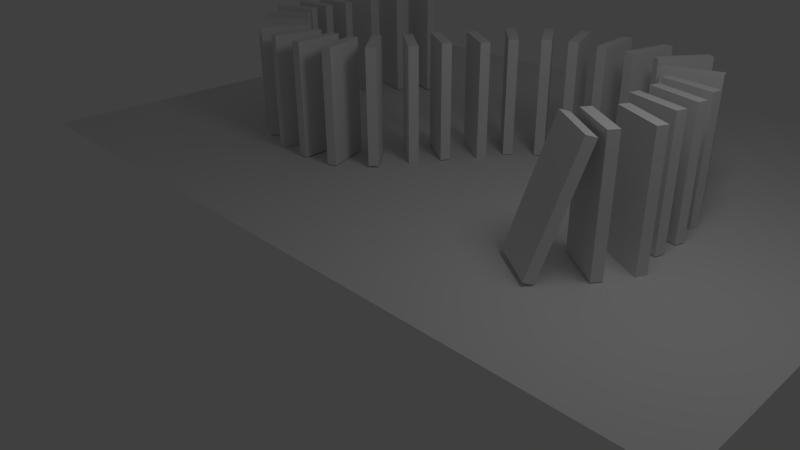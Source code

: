 # Source: Dominoes.blend  (saved by Blender 2.58.1; exported with 4.5.12 LTS)
import bpy
from mathutils import Matrix  # noqa: F401  (used for matrix-valued properties, if any)

bpy.ops.wm.read_factory_settings(use_empty=True)
scene = bpy.context.scene
scene.name = 'Scene'

# ---- collections
col_collection_1 = bpy.data.collections.new('Collection 1'); scene.collection.children.link(col_collection_1)

# ---- materials (node trees are filled in below, after node groups)
mat_material = bpy.data.materials.new('Material')
mat_material.alpha_threshold = 0.0
mat_material.use_transparent_shadow = False
mat_material.roughness = 0.5
mat_material.line_color = (0.0, 0.0, 0.0, 1.0)

# ---- material node trees

# ---- world
world_world = bpy.data.worlds.new('World'); scene.world = world_world
world_world.color = (0.05088, 0.05088, 0.05088)
world_world.use_sun_shadow = False
world_world.sun_shadow_jitter_overblur = 0.0
world_world.cycles.sampling_method = 'MANUAL'
world_world.cycles.sample_map_resolution = 256

# ---- cameras
cam_camera = bpy.data.cameras.new('Camera')
cam_camera.clip_end = 100.0
cam_camera.lens = 35.0
cam_camera.ortho_scale = 7.314
cam_camera.dof.focus_distance = 0.0
cam_camera.dof.aperture_fstop = 128.0

# ---- lights
light_lamp = bpy.data.lights.new('Lamp', 'POINT')
light_lamp.transmission_factor = 0.0
light_lamp.cutoff_distance = 30.0
light_lamp.energy = 100.0
light_lamp.shadow_buffer_clip_start = 1.001
light_lamp.shadow_soft_size = 1.0
light_lamp.shadow_maximum_resolution = 0.006
light_lamp.use_absolute_resolution = True
light_lamp.cycles.use_multiple_importance_sampling = False

# ---- meshes
me_cube_028 = bpy.data.meshes.new('Cube.028')
me_cube_028.from_pydata([(1.0, 1.0, -1.0), (1.0, -1.0, -1.0), (-1.0, -1.0, -1.0), (-1.0, 1.0, -1.0), (1.0, 1.0, 1.0), (1.0, -1.0, 1.0), (-1.0, -1.0, 1.0), (-1.0, 1.0, 1.0)], [], [(0, 1, 2, 3), (4, 7, 6, 5), (0, 4, 5, 1), (1, 5, 6, 2), (2, 6, 7, 3), (4, 0, 3, 7)])
me_cube_028.materials.append(mat_material)
me_cube_028.use_remesh_preserve_volume = False
me_cube_028.use_remesh_preserve_attributes = False
me_cube_028.use_mirror_vertex_groups = False
me_cube_028.update()
me_cube_027 = bpy.data.meshes.new('Cube.027')
me_cube_027.from_pydata([(1.0, 1.0, -1.0), (1.0, -1.0, -1.0), (-1.0, -1.0, -1.0), (-1.0, 1.0, -1.0), (1.0, 1.0, 1.0), (1.0, -1.0, 1.0), (-1.0, -1.0, 1.0), (-1.0, 1.0, 1.0)], [], [(0, 1, 2, 3), (4, 7, 6, 5), (0, 4, 5, 1), (1, 5, 6, 2), (2, 6, 7, 3), (4, 0, 3, 7)])
me_cube_027.materials.append(mat_material)
me_cube_027.use_remesh_preserve_volume = False
me_cube_027.use_remesh_preserve_attributes = False
me_cube_027.use_mirror_vertex_groups = False
me_cube_027.update()
me_cube_026 = bpy.data.meshes.new('Cube.026')
me_cube_026.from_pydata([(1.0, 1.0, -1.0), (1.0, -1.0, -1.0), (-1.0, -1.0, -1.0), (-1.0, 1.0, -1.0), (1.0, 1.0, 1.0), (1.0, -1.0, 1.0), (-1.0, -1.0, 1.0), (-1.0, 1.0, 1.0)], [], [(0, 1, 2, 3), (4, 7, 6, 5), (0, 4, 5, 1), (1, 5, 6, 2), (2, 6, 7, 3), (4, 0, 3, 7)])
me_cube_026.materials.append(mat_material)
me_cube_026.use_remesh_preserve_volume = False
me_cube_026.use_remesh_preserve_attributes = False
me_cube_026.use_mirror_vertex_groups = False
me_cube_026.update()
me_cube_025 = bpy.data.meshes.new('Cube.025')
me_cube_025.from_pydata([(1.0, 1.0, -1.0), (1.0, -1.0, -1.0), (-1.0, -1.0, -1.0), (-1.0, 1.0, -1.0), (1.0, 1.0, 1.0), (1.0, -1.0, 1.0), (-1.0, -1.0, 1.0), (-1.0, 1.0, 1.0)], [], [(0, 1, 2, 3), (4, 7, 6, 5), (0, 4, 5, 1), (1, 5, 6, 2), (2, 6, 7, 3), (4, 0, 3, 7)])
me_cube_025.materials.append(mat_material)
me_cube_025.use_remesh_preserve_volume = False
me_cube_025.use_remesh_preserve_attributes = False
me_cube_025.use_mirror_vertex_groups = False
me_cube_025.update()
me_cube_024 = bpy.data.meshes.new('Cube.024')
me_cube_024.from_pydata([(1.0, 1.0, -1.0), (1.0, -1.0, -1.0), (-1.0, -1.0, -1.0), (-1.0, 1.0, -1.0), (1.0, 1.0, 1.0), (1.0, -1.0, 1.0), (-1.0, -1.0, 1.0), (-1.0, 1.0, 1.0)], [], [(0, 1, 2, 3), (4, 7, 6, 5), (0, 4, 5, 1), (1, 5, 6, 2), (2, 6, 7, 3), (4, 0, 3, 7)])
me_cube_024.materials.append(mat_material)
me_cube_024.use_remesh_preserve_volume = False
me_cube_024.use_remesh_preserve_attributes = False
me_cube_024.use_mirror_vertex_groups = False
me_cube_024.update()
me_cube_023 = bpy.data.meshes.new('Cube.023')
me_cube_023.from_pydata([(1.0, 1.0, -1.0), (1.0, -1.0, -1.0), (-1.0, -1.0, -1.0), (-1.0, 1.0, -1.0), (1.0, 1.0, 1.0), (1.0, -1.0, 1.0), (-1.0, -1.0, 1.0), (-1.0, 1.0, 1.0)], [], [(0, 1, 2, 3), (4, 7, 6, 5), (0, 4, 5, 1), (1, 5, 6, 2), (2, 6, 7, 3), (4, 0, 3, 7)])
me_cube_023.materials.append(mat_material)
me_cube_023.use_remesh_preserve_volume = False
me_cube_023.use_remesh_preserve_attributes = False
me_cube_023.use_mirror_vertex_groups = False
me_cube_023.update()
me_cube_022 = bpy.data.meshes.new('Cube.022')
me_cube_022.from_pydata([(1.0, 1.0, -1.0), (1.0, -1.0, -1.0), (-1.0, -1.0, -1.0), (-1.0, 1.0, -1.0), (1.0, 1.0, 1.0), (1.0, -1.0, 1.0), (-1.0, -1.0, 1.0), (-1.0, 1.0, 1.0)], [], [(0, 1, 2, 3), (4, 7, 6, 5), (0, 4, 5, 1), (1, 5, 6, 2), (2, 6, 7, 3), (4, 0, 3, 7)])
me_cube_022.materials.append(mat_material)
me_cube_022.use_remesh_preserve_volume = False
me_cube_022.use_remesh_preserve_attributes = False
me_cube_022.use_mirror_vertex_groups = False
me_cube_022.update()
me_cube_021 = bpy.data.meshes.new('Cube.021')
me_cube_021.from_pydata([(1.0, 1.0, -1.0), (1.0, -1.0, -1.0), (-1.0, -1.0, -1.0), (-1.0, 1.0, -1.0), (1.0, 1.0, 1.0), (1.0, -1.0, 1.0), (-1.0, -1.0, 1.0), (-1.0, 1.0, 1.0)], [], [(0, 1, 2, 3), (4, 7, 6, 5), (0, 4, 5, 1), (1, 5, 6, 2), (2, 6, 7, 3), (4, 0, 3, 7)])
me_cube_021.materials.append(mat_material)
me_cube_021.use_remesh_preserve_volume = False
me_cube_021.use_remesh_preserve_attributes = False
me_cube_021.use_mirror_vertex_groups = False
me_cube_021.update()
me_cube_020 = bpy.data.meshes.new('Cube.020')
me_cube_020.from_pydata([(1.0, 1.0, -1.0), (1.0, -1.0, -1.0), (-1.0, -1.0, -1.0), (-1.0, 1.0, -1.0), (1.0, 1.0, 1.0), (1.0, -1.0, 1.0), (-1.0, -1.0, 1.0), (-1.0, 1.0, 1.0)], [], [(0, 1, 2, 3), (4, 7, 6, 5), (0, 4, 5, 1), (1, 5, 6, 2), (2, 6, 7, 3), (4, 0, 3, 7)])
me_cube_020.materials.append(mat_material)
me_cube_020.use_remesh_preserve_volume = False
me_cube_020.use_remesh_preserve_attributes = False
me_cube_020.use_mirror_vertex_groups = False
me_cube_020.update()
me_cube_019 = bpy.data.meshes.new('Cube.019')
me_cube_019.from_pydata([(1.0, 1.0, -1.0), (1.0, -1.0, -1.0), (-1.0, -1.0, -1.0), (-1.0, 1.0, -1.0), (1.0, 1.0, 1.0), (1.0, -1.0, 1.0), (-1.0, -1.0, 1.0), (-1.0, 1.0, 1.0)], [], [(0, 1, 2, 3), (4, 7, 6, 5), (0, 4, 5, 1), (1, 5, 6, 2), (2, 6, 7, 3), (4, 0, 3, 7)])
me_cube_019.materials.append(mat_material)
me_cube_019.use_remesh_preserve_volume = False
me_cube_019.use_remesh_preserve_attributes = False
me_cube_019.use_mirror_vertex_groups = False
me_cube_019.update()
me_cube_018 = bpy.data.meshes.new('Cube.018')
me_cube_018.from_pydata([(1.0, 1.0, -1.0), (1.0, -1.0, -1.0), (-1.0, -1.0, -1.0), (-1.0, 1.0, -1.0), (1.0, 1.0, 1.0), (1.0, -1.0, 1.0), (-1.0, -1.0, 1.0), (-1.0, 1.0, 1.0)], [], [(0, 1, 2, 3), (4, 7, 6, 5), (0, 4, 5, 1), (1, 5, 6, 2), (2, 6, 7, 3), (4, 0, 3, 7)])
me_cube_018.materials.append(mat_material)
me_cube_018.use_remesh_preserve_volume = False
me_cube_018.use_remesh_preserve_attributes = False
me_cube_018.use_mirror_vertex_groups = False
me_cube_018.update()
me_cube_017 = bpy.data.meshes.new('Cube.017')
me_cube_017.from_pydata([(1.0, 1.0, -1.0), (1.0, -1.0, -1.0), (-1.0, -1.0, -1.0), (-1.0, 1.0, -1.0), (1.0, 1.0, 1.0), (1.0, -1.0, 1.0), (-1.0, -1.0, 1.0), (-1.0, 1.0, 1.0)], [], [(0, 1, 2, 3), (4, 7, 6, 5), (0, 4, 5, 1), (1, 5, 6, 2), (2, 6, 7, 3), (4, 0, 3, 7)])
me_cube_017.materials.append(mat_material)
me_cube_017.use_remesh_preserve_volume = False
me_cube_017.use_remesh_preserve_attributes = False
me_cube_017.use_mirror_vertex_groups = False
me_cube_017.update()
me_cube_016 = bpy.data.meshes.new('Cube.016')
me_cube_016.from_pydata([(1.0, 1.0, -1.0), (1.0, -1.0, -1.0), (-1.0, -1.0, -1.0), (-1.0, 1.0, -1.0), (1.0, 1.0, 1.0), (1.0, -1.0, 1.0), (-1.0, -1.0, 1.0), (-1.0, 1.0, 1.0)], [], [(0, 1, 2, 3), (4, 7, 6, 5), (0, 4, 5, 1), (1, 5, 6, 2), (2, 6, 7, 3), (4, 0, 3, 7)])
me_cube_016.materials.append(mat_material)
me_cube_016.use_remesh_preserve_volume = False
me_cube_016.use_remesh_preserve_attributes = False
me_cube_016.use_mirror_vertex_groups = False
me_cube_016.update()
me_cube_015 = bpy.data.meshes.new('Cube.015')
me_cube_015.from_pydata([(1.0, 1.0, -1.0), (1.0, -1.0, -1.0), (-1.0, -1.0, -1.0), (-1.0, 1.0, -1.0), (1.0, 1.0, 1.0), (1.0, -1.0, 1.0), (-1.0, -1.0, 1.0), (-1.0, 1.0, 1.0)], [], [(0, 1, 2, 3), (4, 7, 6, 5), (0, 4, 5, 1), (1, 5, 6, 2), (2, 6, 7, 3), (4, 0, 3, 7)])
me_cube_015.materials.append(mat_material)
me_cube_015.use_remesh_preserve_volume = False
me_cube_015.use_remesh_preserve_attributes = False
me_cube_015.use_mirror_vertex_groups = False
me_cube_015.update()
me_cube_014 = bpy.data.meshes.new('Cube.014')
me_cube_014.from_pydata([(1.0, 1.0, -1.0), (1.0, -1.0, -1.0), (-1.0, -1.0, -1.0), (-1.0, 1.0, -1.0), (1.0, 1.0, 1.0), (1.0, -1.0, 1.0), (-1.0, -1.0, 1.0), (-1.0, 1.0, 1.0)], [], [(0, 1, 2, 3), (4, 7, 6, 5), (0, 4, 5, 1), (1, 5, 6, 2), (2, 6, 7, 3), (4, 0, 3, 7)])
me_cube_014.materials.append(mat_material)
me_cube_014.use_remesh_preserve_volume = False
me_cube_014.use_remesh_preserve_attributes = False
me_cube_014.use_mirror_vertex_groups = False
me_cube_014.update()
me_cube_013 = bpy.data.meshes.new('Cube.013')
me_cube_013.from_pydata([(1.0, 1.0, -1.0), (1.0, -1.0, -1.0), (-1.0, -1.0, -1.0), (-1.0, 1.0, -1.0), (1.0, 1.0, 1.0), (1.0, -1.0, 1.0), (-1.0, -1.0, 1.0), (-1.0, 1.0, 1.0)], [], [(0, 1, 2, 3), (4, 7, 6, 5), (0, 4, 5, 1), (1, 5, 6, 2), (2, 6, 7, 3), (4, 0, 3, 7)])
me_cube_013.materials.append(mat_material)
me_cube_013.use_remesh_preserve_volume = False
me_cube_013.use_remesh_preserve_attributes = False
me_cube_013.use_mirror_vertex_groups = False
me_cube_013.update()
me_cube_012 = bpy.data.meshes.new('Cube.012')
me_cube_012.from_pydata([(1.0, 1.0, -1.0), (1.0, -1.0, -1.0), (-1.0, -1.0, -1.0), (-1.0, 1.0, -1.0), (1.0, 1.0, 1.0), (1.0, -1.0, 1.0), (-1.0, -1.0, 1.0), (-1.0, 1.0, 1.0)], [], [(0, 1, 2, 3), (4, 7, 6, 5), (0, 4, 5, 1), (1, 5, 6, 2), (2, 6, 7, 3), (4, 0, 3, 7)])
me_cube_012.materials.append(mat_material)
me_cube_012.use_remesh_preserve_volume = False
me_cube_012.use_remesh_preserve_attributes = False
me_cube_012.use_mirror_vertex_groups = False
me_cube_012.update()
me_cube_011 = bpy.data.meshes.new('Cube.011')
me_cube_011.from_pydata([(1.0, 1.0, -1.0), (1.0, -1.0, -1.0), (-1.0, -1.0, -1.0), (-1.0, 1.0, -1.0), (1.0, 1.0, 1.0), (1.0, -1.0, 1.0), (-1.0, -1.0, 1.0), (-1.0, 1.0, 1.0)], [], [(0, 1, 2, 3), (4, 7, 6, 5), (0, 4, 5, 1), (1, 5, 6, 2), (2, 6, 7, 3), (4, 0, 3, 7)])
me_cube_011.materials.append(mat_material)
me_cube_011.use_remesh_preserve_volume = False
me_cube_011.use_remesh_preserve_attributes = False
me_cube_011.use_mirror_vertex_groups = False
me_cube_011.update()
me_cube_010 = bpy.data.meshes.new('Cube.010')
me_cube_010.from_pydata([(1.0, 1.0, -1.0), (1.0, -1.0, -1.0), (-1.0, -1.0, -1.0), (-1.0, 1.0, -1.0), (1.0, 1.0, 1.0), (1.0, -1.0, 1.0), (-1.0, -1.0, 1.0), (-1.0, 1.0, 1.0)], [], [(0, 1, 2, 3), (4, 7, 6, 5), (0, 4, 5, 1), (1, 5, 6, 2), (2, 6, 7, 3), (4, 0, 3, 7)])
me_cube_010.materials.append(mat_material)
me_cube_010.use_remesh_preserve_volume = False
me_cube_010.use_remesh_preserve_attributes = False
me_cube_010.use_mirror_vertex_groups = False
me_cube_010.update()
me_cube_009 = bpy.data.meshes.new('Cube.009')
me_cube_009.from_pydata([(1.0, 1.0, -1.0), (1.0, -1.0, -1.0), (-1.0, -1.0, -1.0), (-1.0, 1.0, -1.0), (1.0, 1.0, 1.0), (1.0, -1.0, 1.0), (-1.0, -1.0, 1.0), (-1.0, 1.0, 1.0)], [], [(0, 1, 2, 3), (4, 7, 6, 5), (0, 4, 5, 1), (1, 5, 6, 2), (2, 6, 7, 3), (4, 0, 3, 7)])
me_cube_009.materials.append(mat_material)
me_cube_009.use_remesh_preserve_volume = False
me_cube_009.use_remesh_preserve_attributes = False
me_cube_009.use_mirror_vertex_groups = False
me_cube_009.update()
me_cube_008 = bpy.data.meshes.new('Cube.008')
me_cube_008.from_pydata([(1.0, 1.0, -1.0), (1.0, -1.0, -1.0), (-1.0, -1.0, -1.0), (-1.0, 1.0, -1.0), (1.0, 1.0, 1.0), (1.0, -1.0, 1.0), (-1.0, -1.0, 1.0), (-1.0, 1.0, 1.0)], [], [(0, 1, 2, 3), (4, 7, 6, 5), (0, 4, 5, 1), (1, 5, 6, 2), (2, 6, 7, 3), (4, 0, 3, 7)])
me_cube_008.materials.append(mat_material)
me_cube_008.use_remesh_preserve_volume = False
me_cube_008.use_remesh_preserve_attributes = False
me_cube_008.use_mirror_vertex_groups = False
me_cube_008.update()
me_cube_007 = bpy.data.meshes.new('Cube.007')
me_cube_007.from_pydata([(1.0, 1.0, -1.0), (1.0, -1.0, -1.0), (-1.0, -1.0, -1.0), (-1.0, 1.0, -1.0), (1.0, 1.0, 1.0), (1.0, -1.0, 1.0), (-1.0, -1.0, 1.0), (-1.0, 1.0, 1.0)], [], [(0, 1, 2, 3), (4, 7, 6, 5), (0, 4, 5, 1), (1, 5, 6, 2), (2, 6, 7, 3), (4, 0, 3, 7)])
me_cube_007.materials.append(mat_material)
me_cube_007.use_remesh_preserve_volume = False
me_cube_007.use_remesh_preserve_attributes = False
me_cube_007.use_mirror_vertex_groups = False
me_cube_007.update()
me_cube_006 = bpy.data.meshes.new('Cube.006')
me_cube_006.from_pydata([(1.0, 1.0, -1.0), (1.0, -1.0, -1.0), (-1.0, -1.0, -1.0), (-1.0, 1.0, -1.0), (1.0, 1.0, 1.0), (1.0, -1.0, 1.0), (-1.0, -1.0, 1.0), (-1.0, 1.0, 1.0)], [], [(0, 1, 2, 3), (4, 7, 6, 5), (0, 4, 5, 1), (1, 5, 6, 2), (2, 6, 7, 3), (4, 0, 3, 7)])
me_cube_006.materials.append(mat_material)
me_cube_006.use_remesh_preserve_volume = False
me_cube_006.use_remesh_preserve_attributes = False
me_cube_006.use_mirror_vertex_groups = False
me_cube_006.update()
me_cube_005 = bpy.data.meshes.new('Cube.005')
me_cube_005.from_pydata([(1.0, 1.0, -1.0), (1.0, -1.0, -1.0), (-1.0, -1.0, -1.0), (-1.0, 1.0, -1.0), (1.0, 1.0, 1.0), (1.0, -1.0, 1.0), (-1.0, -1.0, 1.0), (-1.0, 1.0, 1.0)], [], [(0, 1, 2, 3), (4, 7, 6, 5), (0, 4, 5, 1), (1, 5, 6, 2), (2, 6, 7, 3), (4, 0, 3, 7)])
me_cube_005.materials.append(mat_material)
me_cube_005.use_remesh_preserve_volume = False
me_cube_005.use_remesh_preserve_attributes = False
me_cube_005.use_mirror_vertex_groups = False
me_cube_005.update()
me_cube_004 = bpy.data.meshes.new('Cube.004')
me_cube_004.from_pydata([(1.0, 1.0, -1.0), (1.0, -1.0, -1.0), (-1.0, -1.0, -1.0), (-1.0, 1.0, -1.0), (1.0, 1.0, 1.0), (1.0, -1.0, 1.0), (-1.0, -1.0, 1.0), (-1.0, 1.0, 1.0)], [], [(0, 1, 2, 3), (4, 7, 6, 5), (0, 4, 5, 1), (1, 5, 6, 2), (2, 6, 7, 3), (4, 0, 3, 7)])
me_cube_004.materials.append(mat_material)
me_cube_004.use_remesh_preserve_volume = False
me_cube_004.use_remesh_preserve_attributes = False
me_cube_004.use_mirror_vertex_groups = False
me_cube_004.update()
me_cube_003 = bpy.data.meshes.new('Cube.003')
me_cube_003.from_pydata([(1.0, 1.0, -1.0), (1.0, -1.0, -1.0), (-1.0, -1.0, -1.0), (-1.0, 1.0, -1.0), (1.0, 1.0, 1.0), (1.0, -1.0, 1.0), (-1.0, -1.0, 1.0), (-1.0, 1.0, 1.0)], [], [(0, 1, 2, 3), (4, 7, 6, 5), (0, 4, 5, 1), (1, 5, 6, 2), (2, 6, 7, 3), (4, 0, 3, 7)])
me_cube_003.materials.append(mat_material)
me_cube_003.use_remesh_preserve_volume = False
me_cube_003.use_remesh_preserve_attributes = False
me_cube_003.use_mirror_vertex_groups = False
me_cube_003.update()
me_cube_002 = bpy.data.meshes.new('Cube.002')
me_cube_002.from_pydata([(1.0, 1.0, -1.0), (1.0, -1.0, -1.0), (-1.0, -1.0, -1.0), (-1.0, 1.0, -1.0), (1.0, 1.0, 1.0), (1.0, -1.0, 1.0), (-1.0, -1.0, 1.0), (-1.0, 1.0, 1.0)], [], [(0, 1, 2, 3), (4, 7, 6, 5), (0, 4, 5, 1), (1, 5, 6, 2), (2, 6, 7, 3), (4, 0, 3, 7)])
me_cube_002.materials.append(mat_material)
me_cube_002.use_remesh_preserve_volume = False
me_cube_002.use_remesh_preserve_attributes = False
me_cube_002.use_mirror_vertex_groups = False
me_cube_002.update()
me_cube_001 = bpy.data.meshes.new('Cube.001')
me_cube_001.from_pydata([(1.0, 1.0, -1.0), (1.0, -1.0, -1.0), (-1.0, -1.0, -1.0), (-1.0, 1.0, -1.0), (1.0, 1.0, 1.0), (1.0, -1.0, 1.0), (-1.0, -1.0, 1.0), (-1.0, 1.0, 1.0)], [], [(0, 1, 2, 3), (4, 7, 6, 5), (0, 4, 5, 1), (1, 5, 6, 2), (2, 6, 7, 3), (4, 0, 3, 7)])
me_cube_001.materials.append(mat_material)
me_cube_001.use_remesh_preserve_volume = False
me_cube_001.use_remesh_preserve_attributes = False
me_cube_001.use_mirror_vertex_groups = False
me_cube_001.update()
me_plane = bpy.data.meshes.new('Plane')
me_plane.from_pydata([(1.0, 1.0, 0.0), (1.0, -1.0, 0.0), (-1.0, -1.0, 0.0), (-1.0, 1.0, 0.0)], [], [(0, 3, 2, 1)])
me_plane.use_remesh_preserve_volume = False
me_plane.use_remesh_preserve_attributes = False
me_plane.use_mirror_vertex_groups = False
me_plane.update()
me_cube = bpy.data.meshes.new('Cube')
me_cube.from_pydata([(1.0, 1.0, -1.0), (1.0, -1.0, -1.0), (-1.0, -1.0, -1.0), (-1.0, 1.0, -1.0), (1.0, 1.0, 1.0), (1.0, -1.0, 1.0), (-1.0, -1.0, 1.0), (-1.0, 1.0, 1.0)], [], [(0, 1, 2, 3), (4, 7, 6, 5), (0, 4, 5, 1), (1, 5, 6, 2), (2, 6, 7, 3), (4, 0, 3, 7)])
me_cube.materials.append(mat_material)
me_cube.use_remesh_preserve_volume = False
me_cube.use_remesh_preserve_attributes = False
me_cube.use_mirror_vertex_groups = False
me_cube.update()

# ---- objects
ob_cube_028 = bpy.data.objects.new('Cube.028', me_cube_028)
ob_cube_027 = bpy.data.objects.new('Cube.027', me_cube_027)
ob_cube_026 = bpy.data.objects.new('Cube.026', me_cube_026)
ob_cube_025 = bpy.data.objects.new('Cube.025', me_cube_025)
ob_cube_024 = bpy.data.objects.new('Cube.024', me_cube_024)
ob_cube_023 = bpy.data.objects.new('Cube.023', me_cube_023)
ob_cube_022 = bpy.data.objects.new('Cube.022', me_cube_022)
ob_cube_021 = bpy.data.objects.new('Cube.021', me_cube_021)
ob_cube_020 = bpy.data.objects.new('Cube.020', me_cube_020)
ob_cube_019 = bpy.data.objects.new('Cube.019', me_cube_019)
ob_cube_018 = bpy.data.objects.new('Cube.018', me_cube_018)
ob_cube_017 = bpy.data.objects.new('Cube.017', me_cube_017)
ob_cube_016 = bpy.data.objects.new('Cube.016', me_cube_016)
ob_cube_015 = bpy.data.objects.new('Cube.015', me_cube_015)
ob_cube_014 = bpy.data.objects.new('Cube.014', me_cube_014)
ob_cube_013 = bpy.data.objects.new('Cube.013', me_cube_013)
ob_cube_012 = bpy.data.objects.new('Cube.012', me_cube_012)
ob_cube_011 = bpy.data.objects.new('Cube.011', me_cube_011)
ob_cube_010 = bpy.data.objects.new('Cube.010', me_cube_010)
ob_cube_009 = bpy.data.objects.new('Cube.009', me_cube_009)
ob_cube_008 = bpy.data.objects.new('Cube.008', me_cube_008)
ob_cube_007 = bpy.data.objects.new('Cube.007', me_cube_007)
ob_cube_006 = bpy.data.objects.new('Cube.006', me_cube_006)
ob_cube_005 = bpy.data.objects.new('Cube.005', me_cube_005)
ob_cube_004 = bpy.data.objects.new('Cube.004', me_cube_004)
ob_cube_003 = bpy.data.objects.new('Cube.003', me_cube_003)
ob_cube_002 = bpy.data.objects.new('Cube.002', me_cube_002)
ob_cube_001 = bpy.data.objects.new('Cube.001', me_cube_001)
ob_plane = bpy.data.objects.new('Plane', me_plane)
ob_cube = bpy.data.objects.new('Cube', me_cube)
ob_lamp = bpy.data.objects.new('Lamp', light_lamp)
ob_camera = bpy.data.objects.new('Camera', cam_camera)

# ---- transforms, parenting, visibility, modifiers, constraints
ob_cube_028.location = (2.834, 2.242, 1.381)
ob_cube_028.rotation_euler = (0.0, -0.0, -0.3115)
ob_cube_028.scale = (0.4299, -0.08276, 1.0)
ob_cube_028.lock_rotations_4d = False
ob_cube_028.empty_display_type = 'ARROWS'
ob_cube_028.lineart.crease_threshold = 0.0
ob_cube_027.location = (2.851, 2.723, 1.382)
ob_cube_027.rotation_euler = (0.0, -0.0, 2.844)
ob_cube_027.scale = (0.4299, -0.08276, 1.0)
ob_cube_027.lock_rotations_4d = False
ob_cube_027.empty_display_type = 'ARROWS'
ob_cube_027.lineart.crease_threshold = 0.0
ob_cube_026.location = (2.745, 3.256, 1.367)
ob_cube_026.rotation_euler = (0.0, -0.0, 2.934)
ob_cube_026.scale = (0.4299, -0.08276, 1.0)
ob_cube_026.lock_rotations_4d = False
ob_cube_026.empty_display_type = 'ARROWS'
ob_cube_026.lineart.crease_threshold = 0.0
ob_cube_025.location = (2.449, 3.869, 1.372)
ob_cube_025.rotation_euler = (0.0, -0.0, 3.446)
ob_cube_025.scale = (0.4299, -0.08276, 1.0)
ob_cube_025.lock_rotations_4d = False
ob_cube_025.empty_display_type = 'ARROWS'
ob_cube_025.lineart.crease_threshold = 0.0
ob_cube_024.location = (2.016, 4.394, 1.389)
ob_cube_024.rotation_euler = (0.0, -0.0, 0.929)
ob_cube_024.scale = (0.4299, -0.08276, 1.0)
ob_cube_024.lock_rotations_4d = False
ob_cube_024.empty_display_type = 'ARROWS'
ob_cube_024.lineart.crease_threshold = 0.0
ob_cube_023.location = (1.359, 4.538, 1.371)
ob_cube_023.rotation_euler = (0.0, -0.0, 1.351)
ob_cube_023.scale = (0.4299, -0.08276, 1.0)
ob_cube_023.lock_rotations_4d = False
ob_cube_023.empty_display_type = 'ARROWS'
ob_cube_023.lineart.crease_threshold = 0.0
ob_cube_022.location = (0.7175, 4.589, 1.365)
ob_cube_022.rotation_euler = (0.0, -0.0, 1.655)
ob_cube_022.scale = (0.4299, -0.08276, 1.0)
ob_cube_022.lock_rotations_4d = False
ob_cube_022.empty_display_type = 'ARROWS'
ob_cube_022.lineart.crease_threshold = 0.0
ob_cube_021.location = (0.1131, 4.483, 1.371)
ob_cube_021.rotation_euler = (0.0, -0.0, 1.947)
ob_cube_021.scale = (0.4299, -0.08276, 1.0)
ob_cube_021.lock_rotations_4d = False
ob_cube_021.empty_display_type = 'ARROWS'
ob_cube_021.lineart.crease_threshold = 0.0
ob_cube_020.location = (-0.3448, 4.235, 1.383)
ob_cube_020.rotation_euler = (0.0, -0.0, 2.163)
ob_cube_020.scale = (0.4299, -0.08276, 1.0)
ob_cube_020.lock_rotations_4d = False
ob_cube_020.empty_display_type = 'ARROWS'
ob_cube_020.lineart.crease_threshold = 0.0
ob_cube_019.location = (-0.8039, 3.847, 1.378)
ob_cube_019.rotation_euler = (0.0, -0.0, 2.32)
ob_cube_019.scale = (0.4299, -0.08276, 1.0)
ob_cube_019.lock_rotations_4d = False
ob_cube_019.empty_display_type = 'ARROWS'
ob_cube_019.lineart.crease_threshold = 0.0
ob_cube_018.location = (-1.086, 3.315, 1.37)
ob_cube_018.rotation_euler = (0.0, -0.0, 2.573)
ob_cube_018.scale = (0.4299, -0.08276, 1.0)
ob_cube_018.lock_rotations_4d = False
ob_cube_018.empty_display_type = 'ARROWS'
ob_cube_018.lineart.crease_threshold = 0.0
ob_cube_017.location = (-1.457, 2.805, 1.384)
ob_cube_017.rotation_euler = (0.0, -0.0, 2.568)
ob_cube_017.scale = (0.4299, -0.08276, 1.0)
ob_cube_017.lock_rotations_4d = False
ob_cube_017.empty_display_type = 'ARROWS'
ob_cube_017.lineart.crease_threshold = 0.0
ob_cube_016.location = (-1.722, 2.363, 1.371)
ob_cube_016.rotation_euler = (0.0, -0.0, 2.481)
ob_cube_016.scale = (0.4299, -0.08276, 1.0)
ob_cube_016.lock_rotations_4d = False
ob_cube_016.empty_display_type = 'ARROWS'
ob_cube_016.lineart.crease_threshold = 0.0
ob_cube_015.location = (-2.005, 1.798, 1.399)
ob_cube_015.rotation_euler = (0.0, -0.0, 5.441)
ob_cube_015.scale = (0.4299, -0.08276, 1.0)
ob_cube_015.lock_rotations_4d = False
ob_cube_015.empty_display_type = 'ARROWS'
ob_cube_015.lineart.crease_threshold = 0.0
ob_cube_014.location = (-2.429, 1.445, 1.383)
ob_cube_014.rotation_euler = (0.0, -0.0, 1.901)
ob_cube_014.scale = (0.4299, -0.08276, 1.0)
ob_cube_014.lock_rotations_4d = False
ob_cube_014.empty_display_type = 'ARROWS'
ob_cube_014.lineart.crease_threshold = 0.0
ob_cube_013.location = (-2.976, 1.374, 1.384)
ob_cube_013.rotation_euler = (0.0, -0.0, 1.594)
ob_cube_013.scale = (0.4299, -0.08276, 1.0)
ob_cube_013.lock_rotations_4d = False
ob_cube_013.empty_display_type = 'ARROWS'
ob_cube_013.lineart.crease_threshold = 0.0
ob_cube_012.location = (-3.559, 1.41, 1.373)
ob_cube_012.rotation_euler = (0.0, -0.0, 1.357)
ob_cube_012.scale = (0.4299, -0.08276, 1.0)
ob_cube_012.lock_rotations_4d = False
ob_cube_012.empty_display_type = 'ARROWS'
ob_cube_012.lineart.crease_threshold = 0.0
ob_cube_011.location = (-4.106, 1.569, 1.38)
ob_cube_011.rotation_euler = (0.0, -0.0, 1.014)
ob_cube_011.scale = (0.4299, -0.08276, 1.0)
ob_cube_011.lock_rotations_4d = False
ob_cube_011.empty_display_type = 'ARROWS'
ob_cube_011.lineart.crease_threshold = 0.0
ob_cube_010.location = (-4.636, 1.869, 1.371)
ob_cube_010.rotation_euler = (0.0, -0.0, 0.7428)
ob_cube_010.scale = (0.4299, -0.08276, 1.0)
ob_cube_010.lock_rotations_4d = False
ob_cube_010.empty_display_type = 'ARROWS'
ob_cube_010.lineart.crease_threshold = 0.0
ob_cube_009.location = (-5.024, 2.293, 1.376)
ob_cube_009.rotation_euler = (0.0, -0.0, 0.4931)
ob_cube_009.scale = (0.4299, -0.08276, 1.0)
ob_cube_009.lock_rotations_4d = False
ob_cube_009.empty_display_type = 'ARROWS'
ob_cube_009.lineart.crease_threshold = 0.0
ob_cube_008.location = (-5.408, 2.789, 1.375)
ob_cube_008.rotation_euler = (0.0, -0.0, 0.2753)
ob_cube_008.scale = (0.4299, -0.08276, 1.0)
ob_cube_008.lock_rotations_4d = False
ob_cube_008.empty_display_type = 'ARROWS'
ob_cube_008.lineart.crease_threshold = 0.0
ob_cube_007.location = (-5.426, 3.274, 1.374)
ob_cube_007.scale = (0.4299, -0.08276, 1.0)
ob_cube_007.lock_rotations_4d = False
ob_cube_007.empty_display_type = 'ARROWS'
ob_cube_007.lineart.crease_threshold = 0.0
ob_cube_006.location = (-5.426, 3.777, 1.365)
ob_cube_006.scale = (0.4299, -0.08276, 1.0)
ob_cube_006.lock_rotations_4d = False
ob_cube_006.empty_display_type = 'ARROWS'
ob_cube_006.lineart.crease_threshold = 0.0
ob_cube_005.location = (-5.371, 4.409, 1.374)
ob_cube_005.scale = (0.4299, -0.08276, 1.0)
ob_cube_005.lock_rotations_4d = False
ob_cube_005.empty_display_type = 'ARROWS'
ob_cube_005.lineart.crease_threshold = 0.0
ob_cube_004.location = (-5.111, 5.052, 1.381)
ob_cube_004.rotation_euler = (0.0, -0.0, -0.2765)
ob_cube_004.scale = (0.4299, -0.08276, 1.0)
ob_cube_004.lock_rotations_4d = False
ob_cube_004.empty_display_type = 'ARROWS'
ob_cube_004.lineart.crease_threshold = 0.0
ob_cube_003.location = (-4.654, 5.512, 1.388)
ob_cube_003.rotation_euler = (0.0, -0.0, -0.2762)
ob_cube_003.scale = (0.4299, -0.08276, 1.0)
ob_cube_003.lock_rotations_4d = False
ob_cube_003.empty_display_type = 'ARROWS'
ob_cube_003.lineart.crease_threshold = 0.0
ob_cube_002.location = (2.976, 1.673, 1.369)
ob_cube_002.rotation_euler = (0.0, -0.0, -0.4718)
ob_cube_002.scale = (0.4299, -0.08276, 1.0)
ob_cube_002.lock_rotations_4d = False
ob_cube_002.empty_display_type = 'ARROWS'
ob_cube_002.lineart.crease_threshold = 0.0
ob_cube_001.location = (2.704, 1.176, 1.38)
ob_cube_001.rotation_euler = (0.0, -0.0, -0.5939)
ob_cube_001.scale = (0.4299, -0.08276, 1.0)
ob_cube_001.lock_rotations_4d = False
ob_cube_001.empty_display_type = 'ARROWS'
ob_cube_001.lineart.crease_threshold = 0.0
ob_plane.location = (-1.149, 3.683, 0.3678)
ob_plane.scale = (-6.646, 5.044, -6.646)
ob_plane.lineart.crease_threshold = 0.0
ob_cube.location = (2.358, 0.7282, 1.378)
ob_cube.rotation_euler = (-0.3041, 0.04139, -0.5789)
ob_cube.scale = (0.4299, -0.08276, 1.0)
ob_cube.lock_rotations_4d = False
ob_cube.empty_display_type = 'ARROWS'
ob_cube.lineart.crease_threshold = 0.0
ob_lamp.location = (4.076, 1.005, 5.904)
ob_lamp.rotation_euler = (0.6503, 0.05522, 1.866)
ob_lamp.lock_rotations_4d = False
ob_lamp.empty_display_type = 'ARROWS'
ob_lamp.color = (0.0, 0.0, 0.0, 0.0)
ob_lamp.lineart.crease_threshold = 0.0
ob_camera.location = (7.481, -6.508, 5.344)
ob_camera.rotation_euler = (1.109, 0.01082, 0.8149)
ob_camera.lock_rotations_4d = False
ob_camera.empty_display_type = 'ARROWS'
ob_camera.color = (0.0, 0.0, 0.0, 0.0)
ob_camera.display_type = 'WIRE'
ob_camera.lineart.crease_threshold = 0.0

# ---- collection membership
col_collection_1.objects.link(ob_cube_028)
col_collection_1.objects.link(ob_cube_027)
col_collection_1.objects.link(ob_cube_026)
col_collection_1.objects.link(ob_cube_025)
col_collection_1.objects.link(ob_cube_024)
col_collection_1.objects.link(ob_cube_023)
col_collection_1.objects.link(ob_cube_022)
col_collection_1.objects.link(ob_cube_021)
col_collection_1.objects.link(ob_cube_020)
col_collection_1.objects.link(ob_cube_019)
col_collection_1.objects.link(ob_cube_018)
col_collection_1.objects.link(ob_cube_017)
col_collection_1.objects.link(ob_cube_016)
col_collection_1.objects.link(ob_cube_015)
col_collection_1.objects.link(ob_cube_014)
col_collection_1.objects.link(ob_cube_013)
col_collection_1.objects.link(ob_cube_012)
col_collection_1.objects.link(ob_cube_011)
col_collection_1.objects.link(ob_cube_010)
col_collection_1.objects.link(ob_cube_009)
col_collection_1.objects.link(ob_cube_008)
col_collection_1.objects.link(ob_cube_007)
col_collection_1.objects.link(ob_cube_006)
col_collection_1.objects.link(ob_cube_005)
col_collection_1.objects.link(ob_cube_004)
col_collection_1.objects.link(ob_cube_003)
col_collection_1.objects.link(ob_cube_002)
col_collection_1.objects.link(ob_cube_001)
col_collection_1.objects.link(ob_plane)
col_collection_1.objects.link(ob_cube)
col_collection_1.objects.link(ob_lamp)
col_collection_1.objects.link(ob_camera)

# ---- scene / render settings (as saved in the file)
scene.camera = ob_camera
scene.frame_start = 1; scene.frame_end = 250; scene.frame_set(1)
scene.render.engine = 'BLENDER_EEVEE_NEXT'
scene.render.image_settings.color_mode = 'RGB'
scene.render.image_settings.compression = 90
scene.render.resolution_percentage = 50
scene.render.dither_intensity = 0.0
scene.render.bake_margin = 2
scene.render.bake_bias = 0.0
scene.cycles.use_denoising = False
scene.cycles.samples = 10
scene.cycles.sampling_pattern = 'TABULATED_SOBOL'
scene.cycles.light_sampling_threshold = 0.0
scene.cycles.use_adaptive_sampling = False
scene.cycles.use_light_tree = False
scene.cycles.blur_glossy = 0.0
scene.cycles.volume_bounces = 1
scene.cycles.pixel_filter_type = 'GAUSSIAN'
scene.cycles.sample_clamp_indirect = 0.0
scene.view_settings.view_transform = 'Standard'
bpy.context.view_layer.update()
